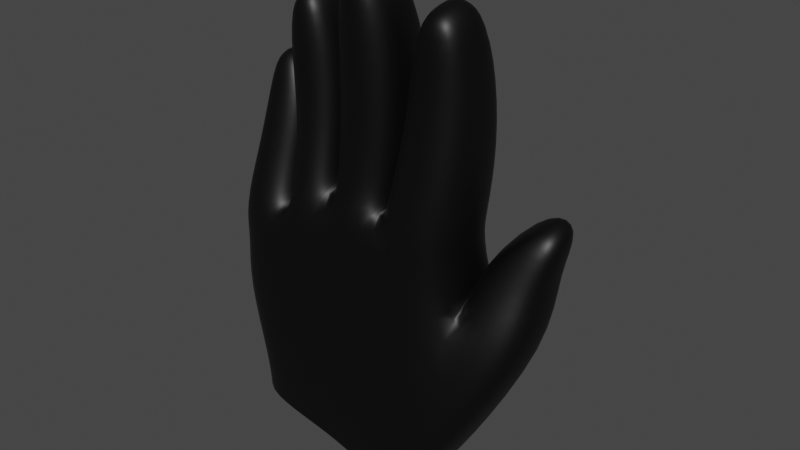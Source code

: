 # Source: hand_1.blend  (saved by Blender 3.2.14; exported with 4.5.12 LTS)
import bpy
from mathutils import Matrix  # noqa: F401  (used for matrix-valued properties, if any)

bpy.ops.wm.read_factory_settings(use_empty=True)
scene = bpy.context.scene
scene.name = 'Scene'

# ---- collections
col_collection = bpy.data.collections.new('Collection'); scene.collection.children.link(col_collection)

# ---- materials (node trees are filled in below, after node groups)
mat_material = bpy.data.materials.new('Material')
mat_material.alpha_threshold = 0.0
mat_material.use_transparent_shadow = False
mat_material.line_color = (0.0, 0.0, 0.0, 1.0)
mat_material_001 = bpy.data.materials.new('Material.001')
mat_material_001.use_transparent_shadow = False

# ---- material node trees
mat_material.use_nodes = True; mat_material.node_tree.nodes.clear()
_N = mat_material.node_tree.nodes; _L = mat_material.node_tree.links
n0 = _N.new('ShaderNodeOutputMaterial'); n0.name = 'Material Output'; n0.location = (300, 300)
n1 = _N.new('ShaderNodeBsdfPrincipled'); n1.name = 'Principled BSDF'; n1.location = (10, 300)
n1.distribution = 'GGX'
n1.subsurface_method = 'RANDOM_WALK_SKIN'
n1.inputs[2].default_value = 0.4
n1.inputs[3].default_value = 1.45
n1.inputs[27].default_value = (0.0, 0.0, 0.0, 1.0)
n1.inputs[28].default_value = 1.0
_L.new(n1.outputs[0], n0.inputs[0])
n0.is_active_output = True
mat_material_001.use_nodes = True; mat_material_001.node_tree.nodes.clear()
_N = mat_material_001.node_tree.nodes; _L = mat_material_001.node_tree.links
n0 = _N.new('ShaderNodeBsdfPrincipled'); n0.name = 'Principled BSDF'; n0.location = (10, 300)
n0.distribution = 'GGX'
n0.subsurface_method = 'RANDOM_WALK_SKIN'
n0.inputs[0].default_value = (0.0, 0.0, 0.0, 1.0)
n0.inputs[3].default_value = 1.45
n0.inputs[27].default_value = (0.0, 0.0, 0.0, 1.0)
n0.inputs[28].default_value = 1.0
n1 = _N.new('ShaderNodeOutputMaterial'); n1.name = 'Material Output'; n1.location = (300, 300)
_L.new(n0.outputs[0], n1.inputs[0])
n1.is_active_output = True

# ---- world
world_world = bpy.data.worlds.new('World'); scene.world = world_world
world_world.use_nodes = True; world_world.node_tree.nodes.clear()
_N = world_world.node_tree.nodes; _L = world_world.node_tree.links
n0 = _N.new('ShaderNodeOutputWorld'); n0.name = 'World Output'; n0.location = (300, 300)
n1 = _N.new('ShaderNodeBackground'); n1.name = 'Background'; n1.location = (10, 300)
n1.inputs[0].default_value = (0.05088, 0.05088, 0.05088, 1.0)
_L.new(n1.outputs[0], n0.inputs[0])
n0.is_active_output = True
world_world.color = (0.05088, 0.05088, 0.05088)
world_world.use_sun_shadow = False
world_world.sun_shadow_jitter_overblur = 0.0

# ---- meshes
me_cube = bpy.data.meshes.new('Cube')
me_cube.from_pydata([(1.07, 0.4682, 0.3527), (0.9845, 0.4117, -0.8623), (1.062, -0.4228, 0.3355), (0.968, -0.4103, -0.8601), (-1.016, 0.4365, 0.8088), (-0.8341, 0.4466, -1.212), (-1.014, -0.4601, 0.819), (-0.8261, -0.4711, -1.21), (0.5103, 0.4366, -0.9167), (0.06011, 0.4193, -0.9896), (-0.3918, 0.4327, -1.087), (0.5543, -0.3998, 0.6957), (0.08396, -0.4598, 0.987), (-0.4411, -0.4637, 0.995), (-0.3883, -0.4312, -1.088), (0.06035, -0.416, -0.9894), (0.5102, -0.4337, -0.9165), (-0.4432, 0.466, 0.993), (0.07419, 0.4607, 0.9859), (0.5558, 0.5156, 0.7502), (1.165, 0.4423, -0.1003), (-1.074, -0.6129, 0.117), (1.132, -0.4411, -0.1022), (-1.122, 0.3122, 0.08211), (-0.4576, 0.4544, 0.307), (0.1109, 0.4633, 0.2898), (0.6428, 0.4755, 0.1282), (0.618, -0.4754, 0.1301), (0.1047, -0.4618, 0.284), (-0.4506, -0.4765, 0.3119), (-0.9667, 0.3985, -1.256), (-0.9633, -0.4206, -1.258), (-1.665, 0.2687, -0.00708), (-1.637, -0.6047, 0.02611), (-0.6147, 0.4233, -1.558), (-0.614, -0.4227, -1.559), (-0.2275, 0.3946, -1.445), (0.5864, -0.3962, -1.263), (0.9937, -0.3656, -1.177), (0.994, 0.3669, -1.177), (0.5865, 0.3973, -1.263), (0.1775, 0.3757, -1.351), (-0.2272, -0.3938, -1.445), (0.1775, -0.3744, -1.35), (-0.7123, 0.3735, -1.585), (-0.7118, -0.3719, -1.586), (-1.06, -0.7091, 0.6223), (-1.111, 0.04728, 0.5607), (-1.555, -0.7452, 0.6189), (-1.603, 0.008352, 0.5266), (-1.798, -0.2093, 0.9513), (-1.549, -0.1691, 1.081), (-1.538, -0.5787, 1.189), (-1.783, -0.6193, 1.06), (-0.4886, -0.445, 1.152), (-1.05, -0.4422, 0.9923), (-1.05, 0.4403, 0.9911), (-0.4892, 0.4421, 1.15), (0.0557, -0.3775, 1.215), (-0.4235, -0.3769, 1.192), (-0.4169, 0.3768, 1.19), (0.05655, 0.376, 1.214), (0.527, -0.3629, 0.9237), (0.1443, -0.3983, 1.178), (0.1261, 0.395, 1.177), (0.5374, 0.4216, 0.9813), (1.154, 0.4241, 0.6585), (1.169, -0.3163, 0.6135), (0.654, 0.4232, 0.8083), (0.6749, -0.3111, 0.7365), (-0.621, -0.429, 1.787), (-1.142, -0.423, 1.649), (-1.144, 0.3829, 1.616), (-0.6196, 0.38, 1.743), (-0.6992, -0.2973, 2.456), (-1.142, -0.3048, 2.408), (-1.145, 0.3401, 2.272), (-0.6966, 0.3477, 2.318), (-0.812, -0.05135, 2.891), (-1.112, -0.05933, 2.864), (-1.113, 0.3692, 2.733), (-0.8116, 0.3772, 2.759), (0.01617, -0.3853, 1.874), (-0.4806, -0.3765, 1.795), (-0.4746, 0.3688, 1.769), (0.02456, 0.3636, 1.844), (-0.01164, -0.3088, 2.566), (-0.4875, -0.2984, 2.562), (-0.4784, 0.4064, 2.429), (0.002722, 0.3971, 2.433), (-0.1062, 0.02337, 3.081), (-0.3867, 0.0316, 3.086), (-0.377, 0.4284, 2.968), (-0.09595, 0.4204, 2.964), (0.5395, -0.3633, 1.545), (0.1595, -0.365, 1.686), (0.1355, 0.3091, 1.651), (0.5346, 0.3102, 1.541), (0.6033, -0.3311, 2.227), (0.1664, -0.3201, 2.303), (0.1641, 0.309, 2.183), (0.6011, 0.2953, 2.11), (0.5232, -0.05347, 2.758), (0.2626, -0.0424, 2.796), (0.2616, 0.3159, 2.69), (0.5234, 0.3054, 2.653), (1.057, 0.2851, 1.175), (1.076, -0.2898, 1.118), (0.6535, 0.2637, 1.157), (0.677, -0.3151, 1.092), (1.026, 0.1497, 1.64), (1.022, -0.394, 1.627), (0.6396, 0.1479, 1.653), (0.6403, -0.3936, 1.635), (0.9954, 0.01107, 2.041), (0.9918, -0.3091, 2.053), (0.7619, 0.01336, 2.044), (0.7599, -0.3074, 2.054), (1.133, 0.03051, 0.3071), (-1.09, -0.007125, 0.8007), (1.052, 0.004207, -0.8505), (0.5419, 0.09638, 0.8128), (0.09666, 0.004564, 1.161), (-0.4428, 0.004681, 1.089), (1.223, 0.004597, -0.1186), (-1.044, -0.1545, 0.2583), (-0.9939, -0.00866, -1.271), (-1.727, -0.165, 0.005116), (1.062, 0.003614, -1.159), (-1.664, -0.3647, 0.5748), (-1.007, -0.316, 0.6148), (-0.7411, 0.003551, -1.601), (-1.81, -0.4066, 1.017), (-1.54, -0.3626, 1.157), (-1.128, 0.002769, 0.9706), (-0.4128, 0.002525, 1.176), (0.1215, 0.002708, 1.268), (-0.4884, 0.003244, 1.185), (0.5866, 0.06674, 0.9476), (0.09711, 0.001893, 1.267), (1.232, 0.06112, 0.6142), (0.5909, 0.07137, 0.7848), (-1.216, -0.01553, 1.615), (-0.5452, -0.02036, 1.778), (-1.206, 0.02046, 2.331), (-0.6341, 0.03051, 2.389), (-1.13, 0.1625, 2.814), (-0.7983, 0.1713, 2.844), (0.09176, -0.007558, 1.869), (-0.547, 0.0005041, 1.771), (0.06491, 0.04725, 2.497), (-0.5515, 0.05932, 2.493), (-0.08784, 0.2297, 3.042), (-0.3945, 0.2385, 3.046), (0.597, -0.0233, 1.542), (0.0942, -0.02415, 1.701), (0.6639, -0.01486, 2.158), (0.1001, 2.131e-06, 2.249), (0.5362, 0.1336, 2.723), (0.25, 0.1453, 2.762), (1.124, 0.005721, 1.146), (0.6067, -0.02027, 1.114), (1.081, -0.1135, 1.625), (0.5834, -0.1146, 1.641), (1.008, -0.1452, 2.063), (0.7508, -0.1431, 2.066)], [], [(17, 4, 56, 57), (29, 13, 6, 21), (125, 119, 4, 23), (30, 5, 34, 44), (124, 118, 2, 22), (26, 19, 0, 20), (23, 4, 17, 24), (24, 17, 18, 25), (25, 18, 19, 26), (10, 9, 41, 36), (7, 31, 45, 35), (16, 15, 43, 37), (22, 2, 11, 27), (27, 11, 12, 28), (28, 12, 13, 29), (0, 19, 68, 66), (12, 11, 62, 63), (122, 18, 61, 136), (15, 28, 29, 14), (16, 27, 28, 15), (3, 22, 27, 16), (9, 25, 26, 8), (10, 24, 25, 9), (5, 23, 24, 10), (8, 26, 20, 1), (120, 124, 22, 3), (7, 21, 33, 31), (14, 29, 21, 7), (126, 127, 32, 30), (9, 8, 40, 41), (23, 5, 30, 32), (33, 21, 46, 48), (133, 51, 50, 132), (127, 33, 48, 129), (23, 32, 49, 47), (125, 23, 47, 130), (130, 47, 51, 133), (120, 3, 38, 128), (14, 7, 35, 42), (5, 10, 36, 34), (3, 16, 37, 38), (126, 30, 44, 131), (8, 1, 39, 40), (15, 14, 42, 43), (48, 46, 52, 53), (47, 49, 50, 51), (129, 48, 53, 132), (57, 56, 72, 73), (6, 13, 54, 55), (123, 17, 57, 135), (119, 6, 55, 134), (137, 59, 83, 149), (13, 12, 58, 59), (123, 13, 59, 137), (18, 17, 60, 61), (65, 64, 96, 97), (19, 18, 64, 65), (122, 12, 63, 139), (121, 19, 65, 138), (69, 67, 107, 109), (11, 2, 67, 69), (121, 11, 69, 141), (118, 0, 66, 140), (143, 73, 77, 145), (55, 54, 70, 71), (135, 57, 73, 143), (134, 55, 71, 142), (77, 76, 80, 81), (142, 71, 75, 144), (73, 72, 76, 77), (71, 70, 74, 75), (147, 146, 79, 78), (75, 74, 78, 79), (145, 77, 81, 147), (144, 75, 79, 146), (149, 83, 87, 151), (61, 60, 84, 85), (136, 61, 85, 148), (59, 58, 82, 83), (150, 89, 93, 152), (85, 84, 88, 89), (148, 85, 89, 150), (83, 82, 86, 87), (152, 153, 91, 90), (87, 86, 90, 91), (151, 87, 91, 153), (89, 88, 92, 93), (155, 95, 99, 157), (138, 65, 97, 154), (63, 62, 94, 95), (139, 63, 95, 155), (156, 101, 105, 158), (97, 96, 100, 101), (154, 97, 101, 156), (95, 94, 98, 99), (158, 159, 103, 102), (99, 98, 102, 103), (157, 99, 103, 159), (101, 100, 104, 105), (161, 109, 113, 163), (140, 66, 106, 160), (141, 69, 109, 161), (66, 68, 108, 106), (113, 111, 115, 117), (106, 108, 112, 110), (109, 107, 111, 113), (160, 106, 110, 162), (164, 165, 117, 115), (162, 110, 114, 164), (163, 113, 117, 165), (110, 112, 116, 114), (112, 163, 165, 116), (111, 162, 164, 115), (114, 116, 165, 164), (107, 160, 162, 111), (68, 141, 161, 108), (67, 140, 160, 107), (108, 161, 163, 112), (100, 157, 159, 104), (105, 104, 159, 158), (94, 154, 156, 98), (98, 156, 158, 102), (64, 139, 155, 96), (62, 138, 154, 94), (96, 155, 157, 100), (88, 151, 153, 92), (93, 92, 153, 152), (82, 148, 150, 86), (86, 150, 152, 90), (58, 136, 148, 82), (84, 149, 151, 88), (76, 144, 146, 80), (74, 145, 147, 78), (81, 80, 146, 147), (72, 142, 144, 76), (56, 134, 142, 72), (54, 135, 143, 70), (70, 143, 145, 74), (2, 118, 140, 67), (19, 121, 141, 68), (11, 121, 138, 62), (18, 122, 139, 64), (17, 123, 137, 60), (60, 137, 149, 84), (4, 119, 134, 56), (13, 123, 135, 54), (49, 129, 132, 50), (31, 126, 131, 45), (1, 120, 128, 39), (46, 130, 133, 52), (21, 125, 130, 46), (32, 127, 129, 49), (52, 133, 132, 53), (31, 33, 127, 126), (1, 20, 124, 120), (12, 122, 136, 58), (20, 0, 118, 124), (21, 6, 119, 125)])
me_cube.polygons.foreach_set('use_smooth', [True] * 158)
me_cube.polygons.foreach_set('material_index', [1, 1, 1, 1, 1, 1, 1, 1, 1, 1, 1, 1, 1, 1, 1, 1, 1, 1, 1, 1, 1, 1, 1, 1, 1, 1, 1, 1, 1, 1, 1, 1, 1, 1, 1, 1, 1, 1, 1, 1, 1, 1, 1, 1, 1, 1, 1, 1, 1, 1, 1, 1, 1, 1, 1, 1, 1, 1, 1, 1, 1, 1, 1, 1, 1, 1, 1, 1, 1, 1, 1, 1, 1, 1, 1, 1, 1, 1, 1, 1, 1, 1, 1, 1, 1, 1, 1, 1, 1, 1, 1, 1, 1, 1, 1, 1, 1, 1, 1, 1, 1, 1, 1, 1, 1, 1, 1, 1, 1, 1, 1, 1, 1, 1, 1, 1, 1, 1, 1, 1, 1, 1, 1, 1, 1, 1, 1, 1, 1, 1, 1, 1, 1, 1, 1, 1, 1, 1, 1, 1, 1, 1, 1, 1, 1, 1, 1, 1, 1, 1, 1, 1, 1, 1, 1, 1, 1, 1])
_uv = me_cube.uv_layers.new(name='UVMap')
_uv.uv.foreach_set('vector', [0.625, 0.3125, 0.625, 0.25, 0.625, 0.25, 0.625, 0.3125, 0.5475, 0.9375, 0.625, 0.9375, 0.625, 1.0, 0.5475, 1.0, 0.5475, 0.1266, 0.625, 0.1266, 0.625, 0.25, 0.5475, 0.25, 0.375, 0.25, 0.375, 0.25, 0.375, 0.25, 0.375, 0.25, 0.5475, 0.6234, 0.625, 0.6234, 0.625, 0.75, 0.5475, 0.75, 0.5475, 0.4375, 0.625, 0.4375, 0.625, 0.5, 0.5475, 0.5, 0.5475, 0.25, 0.625, 0.25, 0.625, 0.3125, 0.5475, 0.3125, 0.5475, 0.3125, 0.625, 0.3125, 0.625, 0.375, 0.5475, 0.375, 0.5475, 0.375, 0.625, 0.375, 0.625, 0.4375, 0.5475, 0.4375, 0.375, 0.3125, 0.375, 0.375, 0.375, 0.375, 0.375, 0.3125, 0.375, 1.0, 0.375, 1.0, 0.375, 1.0, 0.375, 1.0, 0.375, 0.8125, 0.375, 0.875, 0.375, 0.875, 0.375, 0.8125, 0.5475, 0.75, 0.625, 0.75, 0.625, 0.8125, 0.5475, 0.8125, 0.5475, 0.8125, 0.625, 0.8125, 0.625, 0.875, 0.5475, 0.875, 0.5475, 0.875, 0.625, 0.875, 0.625, 0.9375, 0.5475, 0.9375, 0.625, 0.5, 0.625, 0.4375, 0.625, 0.4375, 0.625, 0.5, 0.625, 0.875, 0.625, 0.8125, 0.625, 0.8125, 0.625, 0.875, 0.75, 0.6234, 0.75, 0.5, 0.75, 0.5, 0.75, 0.6234, 0.375, 0.875, 0.5475, 0.875, 0.5475, 0.9375, 0.375, 0.9375, 0.375, 0.8125, 0.5475, 0.8125, 0.5475, 0.875, 0.375, 0.875, 0.375, 0.75, 0.5475, 0.75, 0.5475, 0.8125, 0.375, 0.8125, 0.375, 0.375, 0.5475, 0.375, 0.5475, 0.4375, 0.375, 0.4375, 0.375, 0.3125, 0.5475, 0.3125, 0.5475, 0.375, 0.375, 0.375, 0.375, 0.25, 0.5475, 0.25, 0.5475, 0.3125, 0.375, 0.3125, 0.375, 0.4375, 0.5475, 0.4375, 0.5475, 0.5, 0.375, 0.5, 0.375, 0.6234, 0.5475, 0.6234, 0.5475, 0.75, 0.375, 0.75, 0.375, 1.0, 0.5475, 1.0, 0.5475, 1.0, 0.375, 1.0, 0.375, 0.9375, 0.5475, 0.9375, 0.5475, 1.0, 0.375, 1.0, 0.375, 0.1266, 0.5475, 0.1266, 0.5475, 0.25, 0.375, 0.25, 0.375, 0.375, 0.375, 0.4375, 0.375, 0.4375, 0.375, 0.375, 0.5475, 0.25, 0.375, 0.25, 0.375, 0.25, 0.5475, 0.25, 0.5475, 1.0, 0.5475, 1.0, 0.5475, 1.0, 0.5475, 1.0, 0.5475, 0.1266, 0.5475, 0.25, 0.5475, 0.25, 0.5475, 0.1266, 0.5475, 0.1266, 0.5475, 0.0, 0.5475, 0.0, 0.5475, 0.1266, 0.5475, 0.25, 0.5475, 0.25, 0.5475, 0.25, 0.5475, 0.25, 0.5475, 0.1266, 0.5475, 0.25, 0.5475, 0.25, 0.5475, 0.1266, 0.5475, 0.1266, 0.5475, 0.25, 0.5475, 0.25, 0.5475, 0.1266, 0.375, 0.6234, 0.375, 0.75, 0.375, 0.75, 0.375, 0.6234, 0.375, 0.9375, 0.375, 1.0, 0.375, 1.0, 0.375, 0.9375, 0.375, 0.25, 0.375, 0.3125, 0.375, 0.3125, 0.375, 0.25, 0.375, 0.75, 0.375, 0.8125, 0.375, 0.8125, 0.375, 0.75, 0.375, 0.1266, 0.375, 0.25, 0.375, 0.25, 0.375, 0.1266, 0.375, 0.4375, 0.375, 0.5, 0.375, 0.5, 0.375, 0.4375, 0.375, 0.875, 0.375, 0.9375, 0.375, 0.9375, 0.375, 0.875, 0.5475, 1.0, 0.5475, 1.0, 0.5475, 1.0, 0.5475, 1.0, 0.5475, 0.25, 0.5475, 0.25, 0.5475, 0.25, 0.5475, 0.25, 0.5475, 0.1266, 0.5475, 0.0, 0.5475, 0.0, 0.5475, 0.1266, 0.625, 0.3125, 0.625, 0.25, 0.625, 0.2455, 0.625, 0.3095, 0.625, 1.0, 0.625, 0.9375, 0.625, 0.9375, 0.625, 1.0, 0.8125, 0.6234, 0.8125, 0.5, 0.8125, 0.5, 0.8125, 0.6234, 0.625, 0.1266, 0.625, 0.0, 0.625, 0.0, 0.625, 0.1266, 0.8125, 0.6234, 0.8125, 0.75, 0.8125, 0.75, 0.8125, 0.6234, 0.625, 0.9375, 0.625, 0.875, 0.625, 0.875, 0.625, 0.9375, 0.8125, 0.6234, 0.8125, 0.75, 0.8125, 0.75, 0.8125, 0.6234, 0.625, 0.375, 0.625, 0.3125, 0.625, 0.3125, 0.625, 0.375, 0.625, 0.4375, 0.625, 0.375, 0.625, 0.375, 0.625, 0.4375, 0.625, 0.4375, 0.625, 0.375, 0.625, 0.375, 0.625, 0.4375, 0.75, 0.6234, 0.75, 0.75, 0.75, 0.75, 0.75, 0.6234, 0.6875, 0.6234, 0.6875, 0.5, 0.6875, 0.5, 0.6875, 0.6234, 0.625, 0.8125, 0.625, 0.75, 0.625, 0.75, 0.625, 0.8125, 0.625, 0.8125, 0.625, 0.75, 0.625, 0.75, 0.625, 0.8125, 0.6875, 0.6234, 0.6875, 0.75, 0.6875, 0.75, 0.6875, 0.6234, 0.625, 0.6234, 0.625, 0.5, 0.625, 0.5, 0.625, 0.6234, 0.8155, 0.6236, 0.8155, 0.5121, 0.8155, 0.5121, 0.8155, 0.6236, 0.625, 1.0, 0.625, 0.9375, 0.625, 0.9405, 0.625, 0.997, 0.8125, 0.6234, 0.8125, 0.5, 0.8155, 0.5121, 0.8155, 0.6236, 0.625, 0.1266, 0.625, 0.0, 0.625, 0.01209, 0.625, 0.1302, 0.625, 0.3095, 0.625, 0.2455, 0.625, 0.2455, 0.625, 0.3095, 0.625, 0.1302, 0.625, 0.01209, 0.625, 0.01209, 0.625, 0.1302, 0.625, 0.3095, 0.625, 0.2455, 0.625, 0.2455, 0.625, 0.3095, 0.625, 0.997, 0.625, 0.9405, 0.625, 0.9405, 0.625, 0.997, 0.8155, 0.6236, 0.872, 0.6236, 0.872, 0.7379, 0.8155, 0.7379, 0.625, 0.997, 0.625, 0.9405, 0.625, 0.9405, 0.625, 0.997, 0.8155, 0.6236, 0.8155, 0.5121, 0.8155, 0.5121, 0.8155, 0.6236, 0.625, 0.1302, 0.625, 0.01209, 0.625, 0.01209, 0.625, 0.1302, 0.8125, 0.6234, 0.8125, 0.75, 0.8125, 0.75, 0.8125, 0.6234, 0.625, 0.375, 0.625, 0.3125, 0.625, 0.3125, 0.625, 0.375, 0.75, 0.6234, 0.75, 0.5, 0.75, 0.5, 0.75, 0.6234, 0.625, 0.9375, 0.625, 0.875, 0.625, 0.875, 0.625, 0.9375, 0.75, 0.6234, 0.75, 0.5, 0.75, 0.5, 0.75, 0.6234, 0.625, 0.375, 0.625, 0.3125, 0.625, 0.3125, 0.625, 0.375, 0.75, 0.6234, 0.75, 0.5, 0.75, 0.5, 0.75, 0.6234, 0.625, 0.9375, 0.625, 0.875, 0.625, 0.875, 0.625, 0.9375, 0.75, 0.6234, 0.8125, 0.6234, 0.8125, 0.75, 0.75, 0.75, 0.625, 0.9375, 0.625, 0.875, 0.625, 0.875, 0.625, 0.9375, 0.8125, 0.6234, 0.8125, 0.75, 0.8125, 0.75, 0.8125, 0.6234, 0.625, 0.375, 0.625, 0.3125, 0.625, 0.3125, 0.625, 0.375, 0.75, 0.6234, 0.75, 0.75, 0.75, 0.75, 0.75, 0.6234, 0.6875, 0.6234, 0.6875, 0.5, 0.6875, 0.5, 0.6875, 0.6234, 0.625, 0.875, 0.625, 0.8125, 0.625, 0.8125, 0.625, 0.875, 0.75, 0.6234, 0.75, 0.75, 0.75, 0.75, 0.75, 0.6234, 0.6875, 0.6234, 0.6875, 0.5, 0.6875, 0.5, 0.6875, 0.6234, 0.625, 0.4375, 0.625, 0.375, 0.625, 0.375, 0.625, 0.4375, 0.6875, 0.6234, 0.6875, 0.5, 0.6875, 0.5, 0.6875, 0.6234, 0.625, 0.875, 0.625, 0.8125, 0.625, 0.8125, 0.625, 0.875, 0.6875, 0.6234, 0.75, 0.6234, 0.75, 0.75, 0.6875, 0.75, 0.625, 0.875, 0.625, 0.8125, 0.625, 0.8125, 0.625, 0.875, 0.75, 0.6234, 0.75, 0.75, 0.75, 0.75, 0.75, 0.6234, 0.625, 0.4375, 0.625, 0.375, 0.625, 0.375, 0.625, 0.4375, 0.6875, 0.6234, 0.6875, 0.75, 0.6875, 0.75, 0.6875, 0.6234, 0.625, 0.6234, 0.625, 0.5, 0.625, 0.5, 0.625, 0.6234, 0.6875, 0.6234, 0.6875, 0.75, 0.6875, 0.75, 0.6875, 0.6234, 0.625, 0.5, 0.625, 0.4375, 0.625, 0.4375, 0.625, 0.5, 0.625, 0.8125, 0.625, 0.75, 0.625, 0.75, 0.625, 0.8125, 0.625, 0.5, 0.625, 0.4375, 0.625, 0.4375, 0.625, 0.5, 0.625, 0.8125, 0.625, 0.75, 0.625, 0.75, 0.625, 0.8125, 0.625, 0.6234, 0.625, 0.5, 0.625, 0.5, 0.625, 0.6234, 0.625, 0.6234, 0.6875, 0.6234, 0.6875, 0.75, 0.625, 0.75, 0.625, 0.6234, 0.625, 0.5, 0.625, 0.5, 0.625, 0.6234, 0.6875, 0.6234, 0.6875, 0.75, 0.6875, 0.75, 0.6875, 0.6234, 0.625, 0.5, 0.625, 0.4375, 0.625, 0.4375, 0.625, 0.5, 0.6875, 0.5, 0.6875, 0.6234, 0.6875, 0.6234, 0.6875, 0.5, 0.625, 0.75, 0.625, 0.6234, 0.625, 0.6234, 0.625, 0.75, 0.625, 0.5, 0.6875, 0.5, 0.6875, 0.6234, 0.625, 0.6234, 0.625, 0.75, 0.625, 0.6234, 0.625, 0.6234, 0.625, 0.75, 0.6875, 0.5, 0.6875, 0.6234, 0.6875, 0.6234, 0.6875, 0.5, 0.625, 0.75, 0.625, 0.6234, 0.625, 0.6234, 0.625, 0.75, 0.6875, 0.5, 0.6875, 0.6234, 0.6875, 0.6234, 0.6875, 0.5, 0.75, 0.5, 0.75, 0.6234, 0.75, 0.6234, 0.75, 0.5, 0.6875, 0.5, 0.75, 0.5, 0.75, 0.6234, 0.6875, 0.6234, 0.6875, 0.75, 0.6875, 0.6234, 0.6875, 0.6234, 0.6875, 0.75, 0.6875, 0.75, 0.6875, 0.6234, 0.6875, 0.6234, 0.6875, 0.75, 0.75, 0.5, 0.75, 0.6234, 0.75, 0.6234, 0.75, 0.5, 0.6875, 0.75, 0.6875, 0.6234, 0.6875, 0.6234, 0.6875, 0.75, 0.75, 0.5, 0.75, 0.6234, 0.75, 0.6234, 0.75, 0.5, 0.8125, 0.5, 0.8125, 0.6234, 0.8125, 0.6234, 0.8125, 0.5, 0.75, 0.5, 0.8125, 0.5, 0.8125, 0.6234, 0.75, 0.6234, 0.75, 0.75, 0.75, 0.6234, 0.75, 0.6234, 0.75, 0.75, 0.75, 0.75, 0.75, 0.6234, 0.75, 0.6234, 0.75, 0.75, 0.75, 0.75, 0.75, 0.6234, 0.75, 0.6234, 0.75, 0.75, 0.8125, 0.5, 0.8125, 0.6234, 0.8125, 0.6234, 0.8125, 0.5, 0.625, 0.2455, 0.625, 0.1302, 0.625, 0.1302, 0.625, 0.2455, 0.8155, 0.7379, 0.8155, 0.6236, 0.8155, 0.6236, 0.8155, 0.7379, 0.8155, 0.5121, 0.872, 0.5121, 0.872, 0.6236, 0.8155, 0.6236, 0.625, 0.2455, 0.625, 0.1302, 0.625, 0.1302, 0.625, 0.2455, 0.625, 0.25, 0.625, 0.1266, 0.625, 0.1302, 0.625, 0.2455, 0.8125, 0.75, 0.8125, 0.6234, 0.8155, 0.6236, 0.8155, 0.7379, 0.8155, 0.7379, 0.8155, 0.6236, 0.8155, 0.6236, 0.8155, 0.7379, 0.625, 0.75, 0.625, 0.6234, 0.625, 0.6234, 0.625, 0.75, 0.6875, 0.5, 0.6875, 0.6234, 0.6875, 0.6234, 0.6875, 0.5, 0.6875, 0.75, 0.6875, 0.6234, 0.6875, 0.6234, 0.6875, 0.75, 0.75, 0.5, 0.75, 0.6234, 0.75, 0.6234, 0.75, 0.5, 0.8125, 0.5, 0.8125, 0.6234, 0.8125, 0.6234, 0.8125, 0.5, 0.8125, 0.5, 0.8125, 0.6234, 0.8125, 0.6234, 0.8125, 0.5, 0.625, 0.25, 0.625, 0.1266, 0.625, 0.1266, 0.625, 0.25, 0.8125, 0.75, 0.8125, 0.6234, 0.8125, 0.6234, 0.8125, 0.75, 0.5475, 0.25, 0.5475, 0.1266, 0.5475, 0.1266, 0.5475, 0.25, 0.375, 0.0, 0.375, 0.1266, 0.375, 0.1266, 0.375, 0.0, 0.375, 0.5, 0.375, 0.6234, 0.375, 0.6234, 0.375, 0.5, 0.5475, 0.0, 0.5475, 0.1266, 0.5475, 0.1266, 0.5475, 0.0, 0.5475, 0.0, 0.5475, 0.1266, 0.5475, 0.1266, 0.5475, 0.0, 0.5475, 0.25, 0.5475, 0.1266, 0.5475, 0.1266, 0.5475, 0.25, 0.5475, 0.0, 0.5475, 0.1266, 0.5475, 0.1266, 0.5475, 0.0, 0.375, 0.0, 0.5475, 0.0, 0.5475, 0.1266, 0.375, 0.1266, 0.375, 0.5, 0.5475, 0.5, 0.5475, 0.6234, 0.375, 0.6234, 0.75, 0.75, 0.75, 0.6234, 0.75, 0.6234, 0.75, 0.75, 0.5475, 0.5, 0.625, 0.5, 0.625, 0.6234, 0.5475, 0.6234, 0.5475, 0.0, 0.625, 0.0, 0.625, 0.1266, 0.5475, 0.1266])
me_cube.materials.append(mat_material)
me_cube.materials.append(mat_material_001)
me_cube.use_mirror_vertex_groups = False
me_cube.update()

# ---- objects
ob_cube = bpy.data.objects.new('Cube', me_cube)

# ---- transforms, parenting, visibility, modifiers, constraints
ob_cube.location = (-0.1694, -1.333e-07, 0.9925)
ob_cube.rotation_euler = (0.0, -0.0, 3.142)
ob_cube.scale = (0.6768, 0.6768, 0.6768)
ob_cube.lock_rotations_4d = False
ob_cube.empty_display_type = 'ARROWS'
ob_cube.lineart.crease_threshold = 0.0
_m = ob_cube.modifiers.new('Subdivision', 'SUBSURF')

# ---- collection membership
col_collection.objects.link(ob_cube)

# ---- scene / render settings (as saved in the file)
scene.frame_start = 1; scene.frame_end = 250; scene.frame_set(1)
scene.render.engine = 'BLENDER_EEVEE_NEXT'
scene.cycles.sampling_pattern = 'TABULATED_SOBOL'
scene.cycles.use_light_tree = False
scene.view_settings.view_transform = 'Filmic'
bpy.context.view_layer.update()

# ---- added for rendering (the .blend has no active camera and no usable light): camera, sun
cam_auto = bpy.data.cameras.new('AutoCamera')
cam_auto.lens = 50.0
cam_auto.sensor_width = 36.0
cam_auto.clip_end = 1000.0
ob_auto_camera = bpy.data.objects.new('AutoCamera', cam_auto)
scene.collection.objects.link(ob_auto_camera)
ob_auto_camera.location = (3.6132, -4.22672, 4.36437)
ob_auto_camera.rotation_euler = (1.09748, -7.21219e-08, 0.694738)
scene.camera = ob_auto_camera
light_auto_sun = bpy.data.lights.new('AutoSun', 'SUN')
light_auto_sun.energy = 3.0
light_auto_sun.angle = 0.0523599
ob_auto_sun = bpy.data.objects.new('AutoSun', light_auto_sun)
scene.collection.objects.link(ob_auto_sun)
ob_auto_sun.rotation_euler = (0.872665, 0.174533, 0.523599)
bpy.context.view_layer.update()

